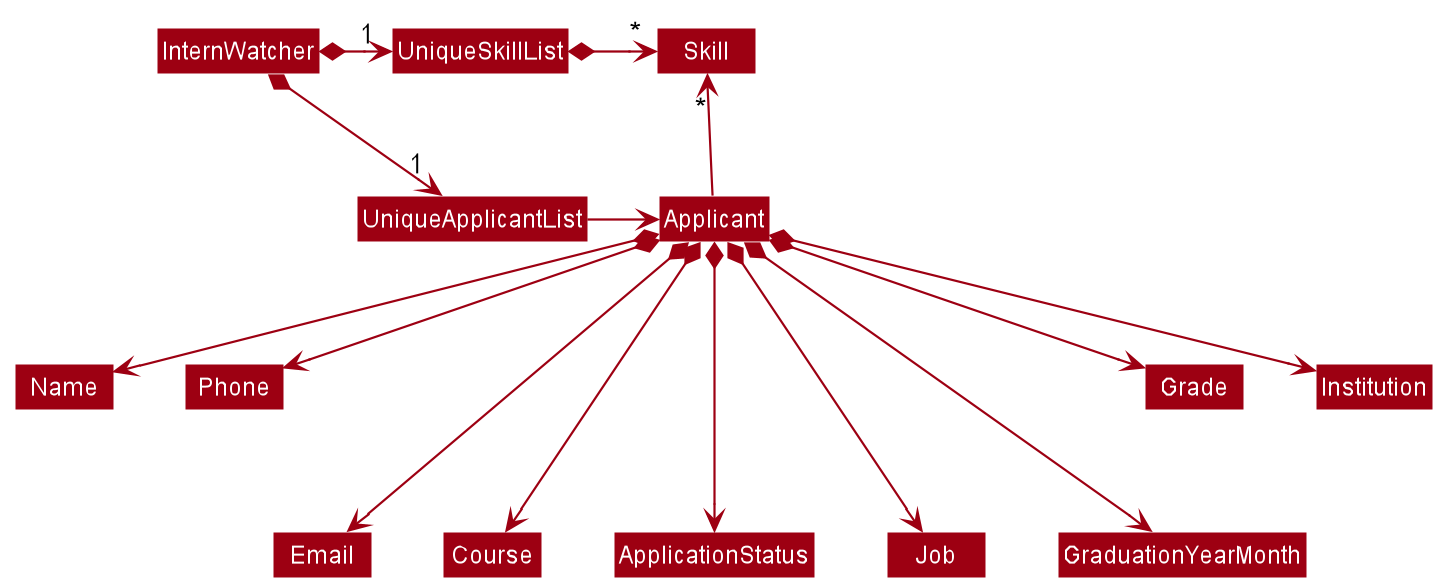

The diagram above was rendered by PlantUML. Its source (embedded in the PNG):
@startuml
!include style.puml
skinparam arrowThickness 1.1
skinparam arrowColor MODEL_COLOR
skinparam classBackgroundColor MODEL_COLOR

InternWatcher *-right-> "1" UniqueApplicantList
InternWatcher *-right-> "1" UniqueSkillList
UniqueSkillList -[hidden]down- UniqueApplicantList
UniqueSkillList -[hidden]down- UniqueApplicantList

UniqueSkillList *-right-> "*" Skill
UniqueApplicantList -right-> Applicant

Applicant -up-> "*" Skill

Applicant *--> Name
Applicant *--> Phone
Applicant *---> Email
Applicant *---> Course
Applicant *---> ApplicationStatus
Applicant *---> Job
Applicant *---> GraduationYearMonth
Applicant *--> Grade
Applicant *--> Institution

@enduml